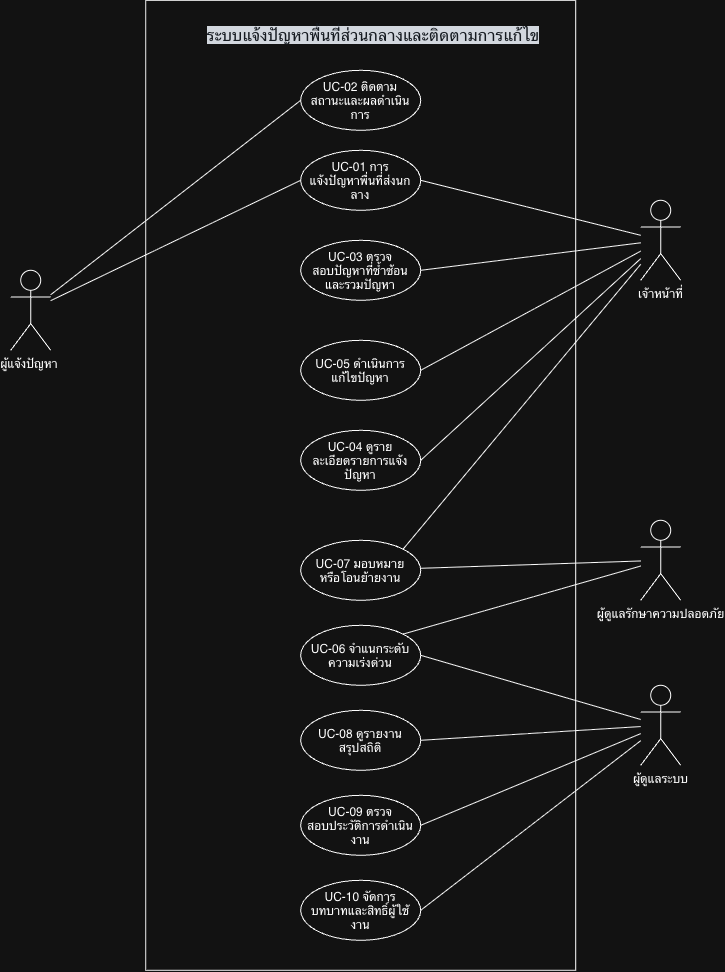

The diagram above was exported from draw.io. Its source (the exported page's mxGraphModel, read from the mxfile embedded in the PNG):
<mxGraphModel dx="1927" dy="983" grid="1" gridSize="10" guides="1" tooltips="1" connect="1" arrows="1" fold="1" page="1" pageScale="1" pageWidth="850" pageHeight="1100" math="0" shadow="0">
  <root>
    <mxCell id="0" />
    <mxCell id="1" parent="0" />
    <mxCell id="pEkZbcP_gqdIIKehE-Vu-1" parent="1" style="rounded=0;whiteSpace=wrap;html=1;" value="" vertex="1">
      <mxGeometry height="970" width="430" x="425" y="230" as="geometry" />
    </mxCell>
    <mxCell id="pEkZbcP_gqdIIKehE-Vu-2" edge="1" parent="1" source="pEkZbcP_gqdIIKehE-Vu-4" style="rounded=0;orthogonalLoop=1;jettySize=auto;html=1;entryX=0;entryY=0.5;entryDx=0;entryDy=0;shape=filledEdge;startArrow=none;startFill=0;endArrow=none;endFill=0;" target="pEkZbcP_gqdIIKehE-Vu-19">
      <mxGeometry relative="1" as="geometry" />
    </mxCell>
    <mxCell id="pEkZbcP_gqdIIKehE-Vu-3" edge="1" parent="1" source="pEkZbcP_gqdIIKehE-Vu-4" style="rounded=0;orthogonalLoop=1;jettySize=auto;html=1;entryX=0;entryY=0.5;entryDx=0;entryDy=0;endArrow=none;endFill=0;" target="pEkZbcP_gqdIIKehE-Vu-24">
      <mxGeometry relative="1" as="geometry" />
    </mxCell>
    <mxCell id="pEkZbcP_gqdIIKehE-Vu-4" parent="1" style="shape=umlActor;verticalLabelPosition=bottom;verticalAlign=top;html=1;outlineConnect=0;" value="ผู้แจ้งปัญหา&amp;nbsp;" vertex="1">
      <mxGeometry height="80" width="40" x="290" y="500" as="geometry" />
    </mxCell>
    <mxCell id="pEkZbcP_gqdIIKehE-Vu-5" edge="1" parent="1" source="pEkZbcP_gqdIIKehE-Vu-10" style="rounded=0;orthogonalLoop=1;jettySize=auto;html=1;entryX=1;entryY=0.5;entryDx=0;entryDy=0;endArrow=none;endFill=0;" target="pEkZbcP_gqdIIKehE-Vu-24">
      <mxGeometry relative="1" as="geometry" />
    </mxCell>
    <mxCell id="pEkZbcP_gqdIIKehE-Vu-6" edge="1" parent="1" source="pEkZbcP_gqdIIKehE-Vu-10" style="rounded=0;orthogonalLoop=1;jettySize=auto;html=1;entryX=1;entryY=0.5;entryDx=0;entryDy=0;endArrow=none;endFill=0;" target="pEkZbcP_gqdIIKehE-Vu-20">
      <mxGeometry relative="1" as="geometry" />
    </mxCell>
    <mxCell id="pEkZbcP_gqdIIKehE-Vu-7" edge="1" parent="1" source="pEkZbcP_gqdIIKehE-Vu-10" style="rounded=0;orthogonalLoop=1;jettySize=auto;html=1;entryX=1;entryY=0.5;entryDx=0;entryDy=0;endArrow=none;endFill=0;" target="pEkZbcP_gqdIIKehE-Vu-22">
      <mxGeometry relative="1" as="geometry" />
    </mxCell>
    <mxCell id="pEkZbcP_gqdIIKehE-Vu-8" edge="1" parent="1" source="pEkZbcP_gqdIIKehE-Vu-10" style="rounded=0;orthogonalLoop=1;jettySize=auto;html=1;entryX=1;entryY=0.5;entryDx=0;entryDy=0;endArrow=none;endFill=0;" target="pEkZbcP_gqdIIKehE-Vu-29">
      <mxGeometry relative="1" as="geometry" />
    </mxCell>
    <mxCell id="pEkZbcP_gqdIIKehE-Vu-9" edge="1" parent="1" source="pEkZbcP_gqdIIKehE-Vu-10" style="rounded=0;orthogonalLoop=1;jettySize=auto;html=1;entryX=1;entryY=0;entryDx=0;entryDy=0;endArrow=none;endFill=0;" target="pEkZbcP_gqdIIKehE-Vu-23">
      <mxGeometry relative="1" as="geometry" />
    </mxCell>
    <mxCell id="pEkZbcP_gqdIIKehE-Vu-10" parent="1" style="shape=umlActor;verticalLabelPosition=bottom;verticalAlign=top;html=1;outlineConnect=0;" value="เจ้าหน้าที่" vertex="1">
      <mxGeometry height="80" width="40" x="920" y="430" as="geometry" />
    </mxCell>
    <mxCell id="pEkZbcP_gqdIIKehE-Vu-11" edge="1" parent="1" source="pEkZbcP_gqdIIKehE-Vu-13" style="rounded=0;orthogonalLoop=1;jettySize=auto;html=1;endArrow=none;endFill=0;" target="pEkZbcP_gqdIIKehE-Vu-23">
      <mxGeometry relative="1" as="geometry" />
    </mxCell>
    <mxCell id="pEkZbcP_gqdIIKehE-Vu-12" edge="1" parent="1" source="pEkZbcP_gqdIIKehE-Vu-13" style="rounded=0;orthogonalLoop=1;jettySize=auto;html=1;entryX=1;entryY=0;entryDx=0;entryDy=0;endArrow=none;endFill=0;" target="pEkZbcP_gqdIIKehE-Vu-25">
      <mxGeometry relative="1" as="geometry" />
    </mxCell>
    <mxCell id="pEkZbcP_gqdIIKehE-Vu-13" parent="1" style="shape=umlActor;verticalLabelPosition=bottom;verticalAlign=top;html=1;outlineConnect=0;" value="ผู้ดูแลรักษาความปลอดภัย" vertex="1">
      <mxGeometry height="80" width="40" x="920" y="750" as="geometry" />
    </mxCell>
    <mxCell id="pEkZbcP_gqdIIKehE-Vu-14" edge="1" parent="1" source="pEkZbcP_gqdIIKehE-Vu-18" style="rounded=0;orthogonalLoop=1;jettySize=auto;html=1;entryX=1;entryY=0.5;entryDx=0;entryDy=0;endArrow=none;endFill=0;" target="pEkZbcP_gqdIIKehE-Vu-26">
      <mxGeometry relative="1" as="geometry" />
    </mxCell>
    <mxCell id="pEkZbcP_gqdIIKehE-Vu-15" edge="1" parent="1" source="pEkZbcP_gqdIIKehE-Vu-18" style="rounded=0;orthogonalLoop=1;jettySize=auto;html=1;entryX=1;entryY=0.5;entryDx=0;entryDy=0;endArrow=none;endFill=0;" target="pEkZbcP_gqdIIKehE-Vu-27">
      <mxGeometry relative="1" as="geometry" />
    </mxCell>
    <mxCell id="pEkZbcP_gqdIIKehE-Vu-16" edge="1" parent="1" source="pEkZbcP_gqdIIKehE-Vu-18" style="rounded=0;orthogonalLoop=1;jettySize=auto;html=1;entryX=1;entryY=0.5;entryDx=0;entryDy=0;endArrow=none;endFill=0;" target="pEkZbcP_gqdIIKehE-Vu-28">
      <mxGeometry relative="1" as="geometry" />
    </mxCell>
    <mxCell id="pEkZbcP_gqdIIKehE-Vu-17" edge="1" parent="1" source="pEkZbcP_gqdIIKehE-Vu-18" style="rounded=0;orthogonalLoop=1;jettySize=auto;html=1;entryX=1;entryY=0.5;entryDx=0;entryDy=0;endArrow=none;endFill=0;" target="pEkZbcP_gqdIIKehE-Vu-25">
      <mxGeometry relative="1" as="geometry" />
    </mxCell>
    <mxCell id="pEkZbcP_gqdIIKehE-Vu-18" parent="1" style="shape=umlActor;verticalLabelPosition=bottom;verticalAlign=top;html=1;outlineConnect=0;" value="ผู้ดูแลระบบ" vertex="1">
      <mxGeometry height="80" width="40" x="920" y="915" as="geometry" />
    </mxCell>
    <mxCell id="pEkZbcP_gqdIIKehE-Vu-19" parent="1" style="ellipse;whiteSpace=wrap;html=1;shapeInside=1;" value="UC-02 ติดตามสถานะและผลดำเนินการ" vertex="1">
      <mxGeometry height="60" width="120" x="580" y="300" as="geometry" />
    </mxCell>
    <mxCell id="pEkZbcP_gqdIIKehE-Vu-20" parent="1" style="ellipse;whiteSpace=wrap;html=1;shapeInside=1;" value="UC-03 ตรวจสอบปัญหาที่ซ้ำซ้อนและรวมปัญหา" vertex="1">
      <mxGeometry height="60" width="120" x="580" y="470" as="geometry" />
    </mxCell>
    <mxCell id="pEkZbcP_gqdIIKehE-Vu-21" parent="1" style="text;html=1;whiteSpace=wrap;strokeColor=none;fillColor=none;align=center;verticalAlign=middle;rounded=0;" value="&lt;span style=&quot;color: rgb(240, 246, 252); font-family: &amp;quot;Mona Sans VF&amp;quot;, -apple-system, BlinkMacSystemFont, &amp;quot;Segoe UI&amp;quot;, &amp;quot;Noto Sans Backtick Fix&amp;quot;, &amp;quot;Noto Sans&amp;quot;, Helvetica, Arial, sans-serif, &amp;quot;Apple Color Emoji&amp;quot;, &amp;quot;Segoe UI Emoji&amp;quot;; font-size: 16px; text-align: start; background-color: rgb(21, 27, 35);&quot;&gt;ระบบแจ้งปัญหาพื้นที่ส่วนกลางและติดตามการแก้ไข&lt;/span&gt;" vertex="1">
      <mxGeometry height="30" width="402.5" x="452" y="250" as="geometry" />
    </mxCell>
    <mxCell id="pEkZbcP_gqdIIKehE-Vu-22" parent="1" style="ellipse;whiteSpace=wrap;html=1;shapeInside=1;" value="UC-05 ดำเนินการแก้ไขปัญหา" vertex="1">
      <mxGeometry height="60" width="120" x="580" y="570" as="geometry" />
    </mxCell>
    <mxCell id="pEkZbcP_gqdIIKehE-Vu-23" parent="1" style="ellipse;whiteSpace=wrap;html=1;shapeInside=1;" value="&lt;span style=&quot;background-color: transparent; color: light-dark(rgb(0, 0, 0), rgb(255, 255, 255));&quot;&gt;UC-07 มอบหมายหรือโอนย้ายงาน&lt;/span&gt;" vertex="1">
      <mxGeometry height="60" width="120" x="580" y="770" as="geometry" />
    </mxCell>
    <mxCell id="pEkZbcP_gqdIIKehE-Vu-24" parent="1" style="ellipse;whiteSpace=wrap;html=1;shapeInside=1;" value="UC-01 การแจ้งปัญหาพื่นที่ส่งนกลาง" vertex="1">
      <mxGeometry height="60" width="120" x="580" y="380" as="geometry" />
    </mxCell>
    <mxCell id="pEkZbcP_gqdIIKehE-Vu-25" parent="1" style="ellipse;whiteSpace=wrap;html=1;shapeInside=1;" value="&lt;div&gt;UC-06 จำแนกระดับความเร่งด่วน&lt;/div&gt;" vertex="1">
      <mxGeometry height="60" width="120" x="580" y="855" as="geometry" />
    </mxCell>
    <mxCell id="pEkZbcP_gqdIIKehE-Vu-26" parent="1" style="ellipse;whiteSpace=wrap;html=1;shapeInside=1;" value="UC-08 ดูรายงานสรุปสถิติ" vertex="1">
      <mxGeometry height="60" width="120" x="580" y="940" as="geometry" />
    </mxCell>
    <mxCell id="pEkZbcP_gqdIIKehE-Vu-27" parent="1" style="ellipse;whiteSpace=wrap;html=1;shapeInside=1;" value="UC-09 ตรวจสอบประวัติการดำเนินงาน" vertex="1">
      <mxGeometry height="60" width="120" x="580" y="1025" as="geometry" />
    </mxCell>
    <mxCell id="pEkZbcP_gqdIIKehE-Vu-28" parent="1" style="ellipse;whiteSpace=wrap;html=1;shapeInside=1;" value="UC-10 จัดการบทบาทและสิทธิ์ผู้ใช้งาน" vertex="1">
      <mxGeometry height="60" width="120" x="580" y="1110" as="geometry" />
    </mxCell>
    <mxCell id="pEkZbcP_gqdIIKehE-Vu-29" parent="1" style="ellipse;whiteSpace=wrap;html=1;shapeInside=1;" value="UC-04 ดูรายละเอียดรายการแจ้งปัญหา" vertex="1">
      <mxGeometry height="60" width="120" x="580" y="660" as="geometry" />
    </mxCell>
  </root>
</mxGraphModel>